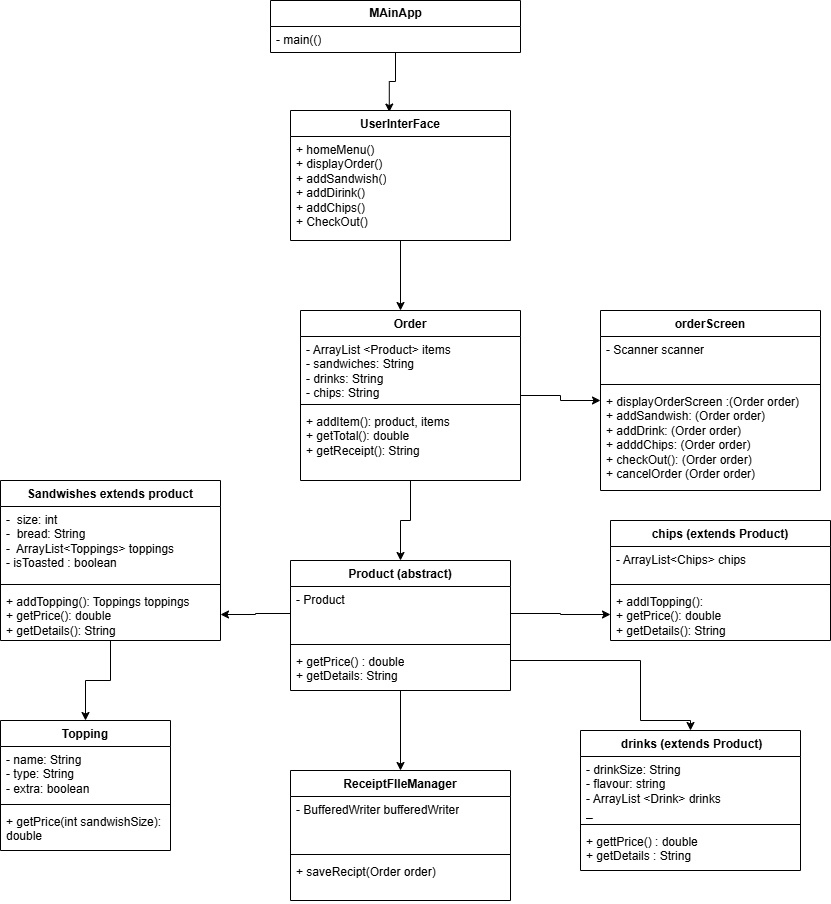

The diagram above was exported from draw.io. Its source (the exported page's mxGraphModel, read from the mxfile embedded in the PNG):
<mxGraphModel dx="899" dy="587" grid="1" gridSize="10" guides="1" tooltips="1" connect="1" arrows="1" fold="1" page="1" pageScale="1" pageWidth="850" pageHeight="1100" background="#ffffff" math="0" shadow="0">
  <root>
    <mxCell id="0" />
    <mxCell id="1" parent="0" />
    <mxCell id="Kf-HS-XjIKQIU4pSC9jZ-20" edge="1" parent="1" source="Kf-HS-XjIKQIU4pSC9jZ-13" style="edgeStyle=orthogonalEdgeStyle;rounded=0;orthogonalLoop=1;jettySize=auto;html=1;entryX=0.449;entryY=0.012;entryDx=0;entryDy=0;entryPerimeter=0;" target="Kf-HS-XjIKQIU4pSC9jZ-21" value="">
      <mxGeometry relative="1" as="geometry">
        <mxPoint x="505" y="188" as="targetPoint" />
      </mxGeometry>
    </mxCell>
    <mxCell id="Kf-HS-XjIKQIU4pSC9jZ-13" parent="1" style="swimlane;fontStyle=0;childLayout=stackLayout;horizontal=1;startSize=26;fillColor=none;horizontalStack=0;resizeParent=1;resizeParentMax=0;resizeLast=0;collapsible=1;marginBottom=0;html=1;" value="&lt;b&gt;MAinApp&lt;/b&gt;" vertex="1">
      <mxGeometry height="52" width="250" x="380" y="30" as="geometry" />
    </mxCell>
    <mxCell id="Kf-HS-XjIKQIU4pSC9jZ-14" parent="Kf-HS-XjIKQIU4pSC9jZ-13" style="text;strokeColor=none;fillColor=none;align=left;verticalAlign=top;spacingLeft=4;spacingRight=4;overflow=hidden;rotatable=0;points=[[0,0.5],[1,0.5]];portConstraint=eastwest;whiteSpace=wrap;html=1;" value="- main(()" vertex="1">
      <mxGeometry height="26" width="250" y="26" as="geometry" />
    </mxCell>
    <mxCell id="Kf-HS-XjIKQIU4pSC9jZ-27" edge="1" parent="1" source="Kf-HS-XjIKQIU4pSC9jZ-21" style="edgeStyle=orthogonalEdgeStyle;rounded=0;orthogonalLoop=1;jettySize=auto;html=1;" value="">
      <mxGeometry relative="1" as="geometry">
        <mxPoint x="510" y="340" as="targetPoint" />
      </mxGeometry>
    </mxCell>
    <mxCell id="Kf-HS-XjIKQIU4pSC9jZ-21" parent="1" style="swimlane;fontStyle=1;align=center;verticalAlign=top;childLayout=stackLayout;horizontal=1;startSize=26;horizontalStack=0;resizeParent=1;resizeParentMax=0;resizeLast=0;collapsible=1;marginBottom=0;whiteSpace=wrap;html=1;" value="UserInterFace" vertex="1">
      <mxGeometry height="130" width="220" x="400" y="140" as="geometry" />
    </mxCell>
    <mxCell id="Kf-HS-XjIKQIU4pSC9jZ-22" parent="Kf-HS-XjIKQIU4pSC9jZ-21" style="text;strokeColor=none;fillColor=none;align=left;verticalAlign=top;spacingLeft=4;spacingRight=4;overflow=hidden;rotatable=0;points=[[0,0.5],[1,0.5]];portConstraint=eastwest;whiteSpace=wrap;html=1;" value="+ homeMenu()&lt;div&gt;+ displayOrder()&lt;/div&gt;&lt;div&gt;+ addSandwish()&lt;/div&gt;&lt;div&gt;+ addDirink()&lt;/div&gt;&lt;div&gt;+ addChips()&lt;/div&gt;&lt;div&gt;+ CheckOut()&lt;/div&gt;" vertex="1">
      <mxGeometry height="104" width="220" y="26" as="geometry" />
    </mxCell>
    <mxCell id="Kf-HS-XjIKQIU4pSC9jZ-67" edge="1" parent="1" source="Kf-HS-XjIKQIU4pSC9jZ-28" style="edgeStyle=orthogonalEdgeStyle;rounded=0;orthogonalLoop=1;jettySize=auto;html=1;" target="Kf-HS-XjIKQIU4pSC9jZ-63" value="">
      <mxGeometry relative="1" as="geometry" />
    </mxCell>
    <mxCell id="Kf-HS-XjIKQIU4pSC9jZ-81" edge="1" parent="1" source="Kf-HS-XjIKQIU4pSC9jZ-28" style="edgeStyle=orthogonalEdgeStyle;rounded=0;orthogonalLoop=1;jettySize=auto;html=1;" target="Kf-HS-XjIKQIU4pSC9jZ-77" value="">
      <mxGeometry relative="1" as="geometry" />
    </mxCell>
    <mxCell id="Kf-HS-XjIKQIU4pSC9jZ-28" parent="1" style="swimlane;fontStyle=1;align=center;verticalAlign=top;childLayout=stackLayout;horizontal=1;startSize=26;horizontalStack=0;resizeParent=1;resizeParentMax=0;resizeLast=0;collapsible=1;marginBottom=0;whiteSpace=wrap;html=1;" value="Order" vertex="1">
      <mxGeometry height="170" width="220" x="410" y="340" as="geometry" />
    </mxCell>
    <mxCell id="Kf-HS-XjIKQIU4pSC9jZ-29" parent="Kf-HS-XjIKQIU4pSC9jZ-28" style="text;strokeColor=none;fillColor=none;align=left;verticalAlign=top;spacingLeft=4;spacingRight=4;overflow=hidden;rotatable=0;points=[[0,0.5],[1,0.5]];portConstraint=eastwest;whiteSpace=wrap;html=1;" value="&lt;div&gt;- ArrayList &amp;lt;Product&amp;gt; items&lt;/div&gt;- sandwiches: String&lt;div&gt;- drinks: String&lt;/div&gt;&lt;div&gt;- chips: String&lt;br&gt;&lt;div&gt;&lt;br&gt;&lt;div&gt;&lt;br&gt;&lt;/div&gt;&lt;/div&gt;&lt;/div&gt;" vertex="1">
      <mxGeometry height="64" width="220" y="26" as="geometry" />
    </mxCell>
    <mxCell id="Kf-HS-XjIKQIU4pSC9jZ-30" parent="Kf-HS-XjIKQIU4pSC9jZ-28" style="line;strokeWidth=1;fillColor=none;align=left;verticalAlign=middle;spacingTop=-1;spacingLeft=3;spacingRight=3;rotatable=0;labelPosition=right;points=[];portConstraint=eastwest;strokeColor=inherit;" value="" vertex="1">
      <mxGeometry height="8" width="220" y="90" as="geometry" />
    </mxCell>
    <mxCell id="Kf-HS-XjIKQIU4pSC9jZ-31" parent="Kf-HS-XjIKQIU4pSC9jZ-28" style="text;strokeColor=none;fillColor=none;align=left;verticalAlign=top;spacingLeft=4;spacingRight=4;overflow=hidden;rotatable=0;points=[[0,0.5],[1,0.5]];portConstraint=eastwest;whiteSpace=wrap;html=1;" value="+ addItem()&lt;span style=&quot;background-color: transparent; color: light-dark(rgb(0, 0, 0), rgb(255, 255, 255));&quot;&gt;: product, items&lt;/span&gt;&lt;div&gt;+ getTotal(): double&lt;/div&gt;&lt;div&gt;+ getReceipt(): String&lt;br&gt;&lt;div&gt;&lt;span style=&quot;background-color: transparent; color: light-dark(rgb(0, 0, 0), rgb(255, 255, 255));&quot;&gt;&lt;br&gt;&lt;/span&gt;&lt;/div&gt;&lt;/div&gt;" vertex="1">
      <mxGeometry height="72" width="220" y="98" as="geometry" />
    </mxCell>
    <mxCell id="Kf-HS-XjIKQIU4pSC9jZ-76" edge="1" parent="1" source="Kf-HS-XjIKQIU4pSC9jZ-32" style="edgeStyle=orthogonalEdgeStyle;rounded=0;orthogonalLoop=1;jettySize=auto;html=1;" target="Kf-HS-XjIKQIU4pSC9jZ-72" value="">
      <mxGeometry relative="1" as="geometry" />
    </mxCell>
    <mxCell id="Kf-HS-XjIKQIU4pSC9jZ-32" parent="1" style="swimlane;fontStyle=1;align=center;verticalAlign=top;childLayout=stackLayout;horizontal=1;startSize=26;horizontalStack=0;resizeParent=1;resizeParentMax=0;resizeLast=0;collapsible=1;marginBottom=0;whiteSpace=wrap;html=1;" value="Sandwishes extends product" vertex="1">
      <mxGeometry height="160" width="220" x="110" y="510" as="geometry" />
    </mxCell>
    <mxCell id="Kf-HS-XjIKQIU4pSC9jZ-33" parent="Kf-HS-XjIKQIU4pSC9jZ-32" style="text;strokeColor=none;fillColor=none;align=left;verticalAlign=top;spacingLeft=4;spacingRight=4;overflow=hidden;rotatable=0;points=[[0,0.5],[1,0.5]];portConstraint=eastwest;whiteSpace=wrap;html=1;" value="-&amp;nbsp; size: int&lt;div&gt;-&amp;nbsp; bread: String&lt;/div&gt;&lt;div&gt;-&amp;nbsp; ArrayList&amp;lt;Toppings&amp;gt; toppings&lt;/div&gt;&lt;div&gt;- isToasted : boolean&lt;/div&gt;&lt;div&gt;&lt;br&gt;&lt;div&gt;&lt;br&gt;&lt;div&gt;&lt;br&gt;&lt;/div&gt;&lt;/div&gt;&lt;/div&gt;" vertex="1">
      <mxGeometry height="74" width="220" y="26" as="geometry" />
    </mxCell>
    <mxCell id="Kf-HS-XjIKQIU4pSC9jZ-34" parent="Kf-HS-XjIKQIU4pSC9jZ-32" style="line;strokeWidth=1;fillColor=none;align=left;verticalAlign=middle;spacingTop=-1;spacingLeft=3;spacingRight=3;rotatable=0;labelPosition=right;points=[];portConstraint=eastwest;strokeColor=inherit;" value="" vertex="1">
      <mxGeometry height="8" width="220" y="100" as="geometry" />
    </mxCell>
    <mxCell id="Kf-HS-XjIKQIU4pSC9jZ-35" parent="Kf-HS-XjIKQIU4pSC9jZ-32" style="text;strokeColor=none;fillColor=none;align=left;verticalAlign=top;spacingLeft=4;spacingRight=4;overflow=hidden;rotatable=0;points=[[0,0.5],[1,0.5]];portConstraint=eastwest;whiteSpace=wrap;html=1;" value="+ addTopping()&lt;span style=&quot;background-color: transparent; color: light-dark(rgb(0, 0, 0), rgb(255, 255, 255));&quot;&gt;: Toppings toppings&lt;/span&gt;&lt;div&gt;+ getPrice(): double&lt;/div&gt;&lt;div&gt;+ getDetails(): String&lt;br&gt;&lt;div&gt;&lt;span style=&quot;background-color: transparent; color: light-dark(rgb(0, 0, 0), rgb(255, 255, 255));&quot;&gt;&lt;br&gt;&lt;/span&gt;&lt;/div&gt;&lt;/div&gt;" vertex="1">
      <mxGeometry height="52" width="220" y="108" as="geometry" />
    </mxCell>
    <mxCell id="Kf-HS-XjIKQIU4pSC9jZ-37" parent="1" style="swimlane;fontStyle=1;align=center;verticalAlign=top;childLayout=stackLayout;horizontal=1;startSize=26;horizontalStack=0;resizeParent=1;resizeParentMax=0;resizeLast=0;collapsible=1;marginBottom=0;whiteSpace=wrap;html=1;" value="&amp;nbsp;drinks (extends Product)" vertex="1">
      <mxGeometry height="140" width="220" x="690" y="760" as="geometry" />
    </mxCell>
    <mxCell id="Kf-HS-XjIKQIU4pSC9jZ-38" parent="Kf-HS-XjIKQIU4pSC9jZ-37" style="text;strokeColor=none;fillColor=none;align=left;verticalAlign=top;spacingLeft=4;spacingRight=4;overflow=hidden;rotatable=0;points=[[0,0.5],[1,0.5]];portConstraint=eastwest;whiteSpace=wrap;html=1;" value="&lt;div&gt;&lt;div&gt;&lt;div&gt;- drinkSize: String&amp;nbsp;&lt;/div&gt;&lt;/div&gt;&lt;/div&gt;&lt;div&gt;- flavour: string&lt;/div&gt;&lt;div&gt;- ArrayList &amp;lt;Drink&amp;gt; drinks&lt;/div&gt;&lt;div&gt;_&lt;/div&gt;" vertex="1">
      <mxGeometry height="64" width="220" y="26" as="geometry" />
    </mxCell>
    <mxCell id="Kf-HS-XjIKQIU4pSC9jZ-39" parent="Kf-HS-XjIKQIU4pSC9jZ-37" style="line;strokeWidth=1;fillColor=none;align=left;verticalAlign=middle;spacingTop=-1;spacingLeft=3;spacingRight=3;rotatable=0;labelPosition=right;points=[];portConstraint=eastwest;strokeColor=inherit;" value="" vertex="1">
      <mxGeometry height="8" width="220" y="90" as="geometry" />
    </mxCell>
    <mxCell id="Kf-HS-XjIKQIU4pSC9jZ-40" parent="Kf-HS-XjIKQIU4pSC9jZ-37" style="text;strokeColor=none;fillColor=none;align=left;verticalAlign=top;spacingLeft=4;spacingRight=4;overflow=hidden;rotatable=0;points=[[0,0.5],[1,0.5]];portConstraint=eastwest;whiteSpace=wrap;html=1;" value="&lt;div&gt;&lt;div&gt;&lt;span style=&quot;background-color: transparent; color: light-dark(rgb(0, 0, 0), rgb(255, 255, 255));&quot;&gt;+ gettPrice() : double&lt;/span&gt;&lt;/div&gt;&lt;/div&gt;&lt;div&gt;&lt;span style=&quot;background-color: transparent; color: light-dark(rgb(0, 0, 0), rgb(255, 255, 255));&quot;&gt;+ getDetails : String&lt;/span&gt;&lt;/div&gt;" vertex="1">
      <mxGeometry height="42" width="220" y="98" as="geometry" />
    </mxCell>
    <mxCell id="Kf-HS-XjIKQIU4pSC9jZ-44" parent="1" style="swimlane;fontStyle=1;align=center;verticalAlign=top;childLayout=stackLayout;horizontal=1;startSize=26;horizontalStack=0;resizeParent=1;resizeParentMax=0;resizeLast=0;collapsible=1;marginBottom=0;whiteSpace=wrap;html=1;" value="chips (extends Product)" vertex="1">
      <mxGeometry height="120" width="220" x="720" y="550" as="geometry" />
    </mxCell>
    <mxCell id="Kf-HS-XjIKQIU4pSC9jZ-45" parent="Kf-HS-XjIKQIU4pSC9jZ-44" style="text;strokeColor=none;fillColor=none;align=left;verticalAlign=top;spacingLeft=4;spacingRight=4;overflow=hidden;rotatable=0;points=[[0,0.5],[1,0.5]];portConstraint=eastwest;whiteSpace=wrap;html=1;" value="&lt;div&gt;&lt;div&gt;&lt;div&gt;- ArrayList&amp;lt;Chips&amp;gt; chips&lt;/div&gt;&lt;/div&gt;&lt;/div&gt;" vertex="1">
      <mxGeometry height="34" width="220" y="26" as="geometry" />
    </mxCell>
    <mxCell id="Kf-HS-XjIKQIU4pSC9jZ-46" parent="Kf-HS-XjIKQIU4pSC9jZ-44" style="line;strokeWidth=1;fillColor=none;align=left;verticalAlign=middle;spacingTop=-1;spacingLeft=3;spacingRight=3;rotatable=0;labelPosition=right;points=[];portConstraint=eastwest;strokeColor=inherit;" value="" vertex="1">
      <mxGeometry height="8" width="220" y="60" as="geometry" />
    </mxCell>
    <mxCell id="Kf-HS-XjIKQIU4pSC9jZ-47" parent="Kf-HS-XjIKQIU4pSC9jZ-44" style="text;strokeColor=none;fillColor=none;align=left;verticalAlign=top;spacingLeft=4;spacingRight=4;overflow=hidden;rotatable=0;points=[[0,0.5],[1,0.5]];portConstraint=eastwest;whiteSpace=wrap;html=1;" value="+ addITopping()&lt;span style=&quot;background-color: transparent; color: light-dark(rgb(0, 0, 0), rgb(255, 255, 255));&quot;&gt;:&amp;nbsp;&lt;/span&gt;&lt;div&gt;+ getPrice(): double&lt;/div&gt;&lt;div&gt;+ getDetails(): String&lt;br&gt;&lt;div&gt;&lt;span style=&quot;background-color: transparent; color: light-dark(rgb(0, 0, 0), rgb(255, 255, 255));&quot;&gt;&lt;br&gt;&lt;/span&gt;&lt;/div&gt;&lt;/div&gt;" vertex="1">
      <mxGeometry height="52" width="220" y="68" as="geometry" />
    </mxCell>
    <mxCell id="Kf-HS-XjIKQIU4pSC9jZ-71" edge="1" parent="1" source="Kf-HS-XjIKQIU4pSC9jZ-63" style="edgeStyle=orthogonalEdgeStyle;rounded=0;orthogonalLoop=1;jettySize=auto;html=1;entryX=0.5;entryY=0;entryDx=0;entryDy=0;" target="Kf-HS-XjIKQIU4pSC9jZ-37" value="">
      <mxGeometry relative="1" as="geometry">
        <Array as="points">
          <mxPoint x="510" y="690" />
          <mxPoint x="750" y="690" />
          <mxPoint x="750" y="750" />
          <mxPoint x="800" y="750" />
        </Array>
        <mxPoint x="270" y="880" as="targetPoint" />
      </mxGeometry>
    </mxCell>
    <mxCell id="CEHNwkhXz73uO3O63i0n-6" edge="1" parent="1" source="Kf-HS-XjIKQIU4pSC9jZ-63" style="edgeStyle=orthogonalEdgeStyle;rounded=0;orthogonalLoop=1;jettySize=auto;html=1;" target="CEHNwkhXz73uO3O63i0n-2" value="">
      <mxGeometry relative="1" as="geometry" />
    </mxCell>
    <mxCell id="Kf-HS-XjIKQIU4pSC9jZ-63" parent="1" style="swimlane;fontStyle=1;align=center;verticalAlign=top;childLayout=stackLayout;horizontal=1;startSize=26;horizontalStack=0;resizeParent=1;resizeParentMax=0;resizeLast=0;collapsible=1;marginBottom=0;whiteSpace=wrap;html=1;" value="Product (abstract)" vertex="1">
      <mxGeometry height="130" width="220" x="400" y="590" as="geometry" />
    </mxCell>
    <mxCell id="Kf-HS-XjIKQIU4pSC9jZ-64" parent="Kf-HS-XjIKQIU4pSC9jZ-63" style="text;strokeColor=none;fillColor=none;align=left;verticalAlign=top;spacingLeft=4;spacingRight=4;overflow=hidden;rotatable=0;points=[[0,0.5],[1,0.5]];portConstraint=eastwest;whiteSpace=wrap;html=1;" value="&lt;div&gt;&lt;div&gt;&lt;div&gt;- Product&amp;nbsp;&amp;nbsp;&lt;/div&gt;&lt;/div&gt;&lt;/div&gt;" vertex="1">
      <mxGeometry height="54" width="220" y="26" as="geometry" />
    </mxCell>
    <mxCell id="Kf-HS-XjIKQIU4pSC9jZ-65" parent="Kf-HS-XjIKQIU4pSC9jZ-63" style="line;strokeWidth=1;fillColor=none;align=left;verticalAlign=middle;spacingTop=-1;spacingLeft=3;spacingRight=3;rotatable=0;labelPosition=right;points=[];portConstraint=eastwest;strokeColor=inherit;" value="" vertex="1">
      <mxGeometry height="8" width="220" y="80" as="geometry" />
    </mxCell>
    <mxCell id="Kf-HS-XjIKQIU4pSC9jZ-66" parent="Kf-HS-XjIKQIU4pSC9jZ-63" style="text;strokeColor=none;fillColor=none;align=left;verticalAlign=top;spacingLeft=4;spacingRight=4;overflow=hidden;rotatable=0;points=[[0,0.5],[1,0.5]];portConstraint=eastwest;whiteSpace=wrap;html=1;" value="&lt;div&gt;&lt;div&gt;&lt;span style=&quot;background-color: transparent; color: light-dark(rgb(0, 0, 0), rgb(255, 255, 255));&quot;&gt;+ getPrice() : double&lt;/span&gt;&lt;/div&gt;&lt;/div&gt;&lt;div&gt;&lt;span style=&quot;background-color: transparent; color: light-dark(rgb(0, 0, 0), rgb(255, 255, 255));&quot;&gt;+ getDetails: String&lt;/span&gt;&lt;/div&gt;" vertex="1">
      <mxGeometry height="42" width="220" y="88" as="geometry" />
    </mxCell>
    <mxCell id="Kf-HS-XjIKQIU4pSC9jZ-68" edge="1" parent="1" source="Kf-HS-XjIKQIU4pSC9jZ-64" style="edgeStyle=orthogonalEdgeStyle;rounded=0;orthogonalLoop=1;jettySize=auto;html=1;" target="Kf-HS-XjIKQIU4pSC9jZ-35" value="">
      <mxGeometry relative="1" as="geometry" />
    </mxCell>
    <mxCell id="Kf-HS-XjIKQIU4pSC9jZ-69" edge="1" parent="1" source="Kf-HS-XjIKQIU4pSC9jZ-64" style="edgeStyle=orthogonalEdgeStyle;rounded=0;orthogonalLoop=1;jettySize=auto;html=1;" target="Kf-HS-XjIKQIU4pSC9jZ-47" value="">
      <mxGeometry relative="1" as="geometry" />
    </mxCell>
    <mxCell id="Kf-HS-XjIKQIU4pSC9jZ-72" parent="1" style="swimlane;fontStyle=1;align=center;verticalAlign=top;childLayout=stackLayout;horizontal=1;startSize=26;horizontalStack=0;resizeParent=1;resizeParentMax=0;resizeLast=0;collapsible=1;marginBottom=0;whiteSpace=wrap;html=1;" value="Topping" vertex="1">
      <mxGeometry height="130" width="170" x="110" y="750" as="geometry" />
    </mxCell>
    <mxCell id="Kf-HS-XjIKQIU4pSC9jZ-73" parent="Kf-HS-XjIKQIU4pSC9jZ-72" style="text;strokeColor=none;fillColor=none;align=left;verticalAlign=top;spacingLeft=4;spacingRight=4;overflow=hidden;rotatable=0;points=[[0,0.5],[1,0.5]];portConstraint=eastwest;whiteSpace=wrap;html=1;" value="- name: String&lt;div&gt;- type: String&lt;/div&gt;&lt;div&gt;- extra: boolean&lt;/div&gt;&lt;div&gt;&lt;br&gt;&lt;/div&gt;&lt;div&gt;&lt;br&gt;&lt;div&gt;&lt;br&gt;&lt;div&gt;&lt;br&gt;&lt;/div&gt;&lt;/div&gt;&lt;/div&gt;" vertex="1">
      <mxGeometry height="54" width="170" y="26" as="geometry" />
    </mxCell>
    <mxCell id="Kf-HS-XjIKQIU4pSC9jZ-74" parent="Kf-HS-XjIKQIU4pSC9jZ-72" style="line;strokeWidth=1;fillColor=none;align=left;verticalAlign=middle;spacingTop=-1;spacingLeft=3;spacingRight=3;rotatable=0;labelPosition=right;points=[];portConstraint=eastwest;strokeColor=inherit;" value="" vertex="1">
      <mxGeometry height="8" width="170" y="80" as="geometry" />
    </mxCell>
    <mxCell id="Kf-HS-XjIKQIU4pSC9jZ-75" parent="Kf-HS-XjIKQIU4pSC9jZ-72" style="text;strokeColor=none;fillColor=none;align=left;verticalAlign=top;spacingLeft=4;spacingRight=4;overflow=hidden;rotatable=0;points=[[0,0.5],[1,0.5]];portConstraint=eastwest;whiteSpace=wrap;html=1;" value="+ getPrice(int sandwishSize): double" vertex="1">
      <mxGeometry height="42" width="170" y="88" as="geometry" />
    </mxCell>
    <mxCell id="Kf-HS-XjIKQIU4pSC9jZ-77" parent="1" style="swimlane;fontStyle=1;align=center;verticalAlign=top;childLayout=stackLayout;horizontal=1;startSize=26;horizontalStack=0;resizeParent=1;resizeParentMax=0;resizeLast=0;collapsible=1;marginBottom=0;whiteSpace=wrap;html=1;" value="orderScreen" vertex="1">
      <mxGeometry height="180" width="220" x="710" y="340" as="geometry" />
    </mxCell>
    <mxCell id="Kf-HS-XjIKQIU4pSC9jZ-78" parent="Kf-HS-XjIKQIU4pSC9jZ-77" style="text;strokeColor=none;fillColor=none;align=left;verticalAlign=top;spacingLeft=4;spacingRight=4;overflow=hidden;rotatable=0;points=[[0,0.5],[1,0.5]];portConstraint=eastwest;whiteSpace=wrap;html=1;" value="&lt;div&gt;&lt;div&gt;&lt;div&gt;- Scanner scanner&lt;/div&gt;&lt;/div&gt;&lt;/div&gt;" vertex="1">
      <mxGeometry height="44" width="220" y="26" as="geometry" />
    </mxCell>
    <mxCell id="Kf-HS-XjIKQIU4pSC9jZ-79" parent="Kf-HS-XjIKQIU4pSC9jZ-77" style="line;strokeWidth=1;fillColor=none;align=left;verticalAlign=middle;spacingTop=-1;spacingLeft=3;spacingRight=3;rotatable=0;labelPosition=right;points=[];portConstraint=eastwest;strokeColor=inherit;" value="" vertex="1">
      <mxGeometry height="8" width="220" y="70" as="geometry" />
    </mxCell>
    <mxCell id="Kf-HS-XjIKQIU4pSC9jZ-80" parent="Kf-HS-XjIKQIU4pSC9jZ-77" style="text;strokeColor=none;fillColor=none;align=left;verticalAlign=top;spacingLeft=4;spacingRight=4;overflow=hidden;rotatable=0;points=[[0,0.5],[1,0.5]];portConstraint=eastwest;whiteSpace=wrap;html=1;" value="&lt;div&gt;&lt;span style=&quot;background-color: transparent; color: light-dark(rgb(0, 0, 0), rgb(255, 255, 255));&quot;&gt;+ displayOrderScreen :(Order order)&amp;nbsp;&lt;/span&gt;&lt;/div&gt;&lt;div&gt;&lt;span style=&quot;background-color: transparent; color: light-dark(rgb(0, 0, 0), rgb(255, 255, 255));&quot;&gt;+ addSandwish: (Order order)&lt;/span&gt;&lt;/div&gt;&lt;div&gt;&lt;span style=&quot;background-color: transparent; color: light-dark(rgb(0, 0, 0), rgb(255, 255, 255));&quot;&gt;+ addDrink: (Order order)&amp;nbsp;&lt;/span&gt;&lt;/div&gt;&lt;div&gt;&lt;span style=&quot;background-color: transparent; color: light-dark(rgb(0, 0, 0), rgb(255, 255, 255));&quot;&gt;+ adddChips: (Order order)&lt;/span&gt;&lt;/div&gt;&lt;div&gt;+ checkOut(): (Order order)&lt;/div&gt;&lt;div&gt;+ cancelOrder (Order order)&lt;/div&gt;" vertex="1">
      <mxGeometry height="102" width="220" y="78" as="geometry" />
    </mxCell>
    <mxCell id="CEHNwkhXz73uO3O63i0n-2" parent="1" style="swimlane;fontStyle=1;align=center;verticalAlign=top;childLayout=stackLayout;horizontal=1;startSize=26;horizontalStack=0;resizeParent=1;resizeParentMax=0;resizeLast=0;collapsible=1;marginBottom=0;whiteSpace=wrap;html=1;" value="ReceiptFIleManager" vertex="1">
      <mxGeometry height="130" width="220" x="400" y="800" as="geometry" />
    </mxCell>
    <mxCell id="CEHNwkhXz73uO3O63i0n-3" parent="CEHNwkhXz73uO3O63i0n-2" style="text;strokeColor=none;fillColor=none;align=left;verticalAlign=top;spacingLeft=4;spacingRight=4;overflow=hidden;rotatable=0;points=[[0,0.5],[1,0.5]];portConstraint=eastwest;whiteSpace=wrap;html=1;" value="&lt;div&gt;&lt;div&gt;&lt;div&gt;- BufferedWriter bufferedWriter&lt;/div&gt;&lt;/div&gt;&lt;/div&gt;&lt;div&gt;&lt;br&gt;&lt;/div&gt;" vertex="1">
      <mxGeometry height="54" width="220" y="26" as="geometry" />
    </mxCell>
    <mxCell id="CEHNwkhXz73uO3O63i0n-4" parent="CEHNwkhXz73uO3O63i0n-2" style="line;strokeWidth=1;fillColor=none;align=left;verticalAlign=middle;spacingTop=-1;spacingLeft=3;spacingRight=3;rotatable=0;labelPosition=right;points=[];portConstraint=eastwest;strokeColor=inherit;" value="" vertex="1">
      <mxGeometry height="8" width="220" y="80" as="geometry" />
    </mxCell>
    <mxCell id="CEHNwkhXz73uO3O63i0n-5" parent="CEHNwkhXz73uO3O63i0n-2" style="text;strokeColor=none;fillColor=none;align=left;verticalAlign=top;spacingLeft=4;spacingRight=4;overflow=hidden;rotatable=0;points=[[0,0.5],[1,0.5]];portConstraint=eastwest;whiteSpace=wrap;html=1;" value="&lt;div&gt;&lt;div&gt;+ saveRecipt(Order order)&lt;/div&gt;&lt;/div&gt;" vertex="1">
      <mxGeometry height="42" width="220" y="88" as="geometry" />
    </mxCell>
  </root>
</mxGraphModel>